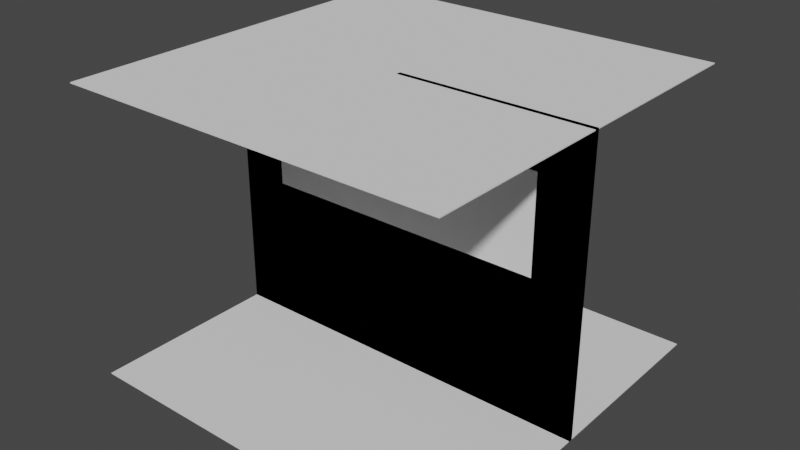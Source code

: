 # Source: room_walls.blend  (saved by Blender 3.3.6; exported with 4.5.12 LTS)
import bpy
from mathutils import Matrix  # noqa: F401  (used for matrix-valued properties, if any)

bpy.ops.wm.read_factory_settings(use_empty=True)
scene = bpy.context.scene
scene.name = 'Scene'

# ---- collections
col_collection = bpy.data.collections.new('Collection'); scene.collection.children.link(col_collection)
col_cutouts = bpy.data.collections.new('Cutouts'); scene.collection.children.link(col_cutouts)

# ---- world
world_world = bpy.data.worlds.new('World'); scene.world = world_world
world_world.use_nodes = True; world_world.node_tree.nodes.clear()
_N = world_world.node_tree.nodes; _L = world_world.node_tree.links
n0 = _N.new('ShaderNodeOutputWorld'); n0.name = 'World Output'; n0.location = (300, 300)
n1 = _N.new('ShaderNodeBackground'); n1.name = 'Background'; n1.location = (10, 300)
n1.inputs[0].default_value = (0.05088, 0.05088, 0.05088, 1.0)
_L.new(n1.outputs[0], n0.inputs[0])
n0.is_active_output = True
world_world.color = (0.05088, 0.05088, 0.05088)
world_world.use_sun_shadow = False
world_world.sun_shadow_jitter_overblur = 0.0

# ---- meshes
me_cube_001 = bpy.data.meshes.new('Cube.001')
me_cube_001.from_pydata([(-2.0, -0.05, 0.0), (-2.0, -0.05, 3.0), (-2.0, 0.0, 0.0), (-2.0, 0.0, 3.0), (2.0, -0.05, 0.0), (2.0, -0.05, 3.0), (2.0, 0.0, 0.0), (2.0, 0.0, 3.0)], [], [(0, 1, 3, 2), (2, 3, 7, 6), (6, 7, 5, 4), (4, 5, 1, 0), (2, 6, 4, 0), (7, 3, 1, 5)])
_uv = me_cube_001.uv_layers.new(name='UVMap')
_uv.uv.foreach_set('vector', [0.375, 0.0, 0.625, 0.0, 0.625, 0.25, 0.375, 0.25, 0.375, 0.25, 0.625, 0.25, 0.625, 0.5, 0.375, 0.5, 0.375, 0.5, 0.625, 0.5, 0.625, 0.75, 0.375, 0.75, 0.375, 0.75, 0.625, 0.75, 0.625, 1.0, 0.375, 1.0, 0.125, 0.5, 0.375, 0.5, 0.375, 0.75, 0.125, 0.75, 0.625, 0.5, 0.875, 0.5, 0.875, 0.75, 0.625, 0.75])
me_cube_001.update()
me_cube_002 = bpy.data.meshes.new('Cube.002')
me_cube_002.from_pydata([(-2.0, -0.05, 0.0), (-2.0, -0.05, 3.0), (-2.0, 0.0, 0.0), (-2.0, 0.0, 3.0), (2.0, -0.05, 0.0), (2.0, -0.05, 3.0), (2.0, 0.0, 0.0), (2.0, 0.0, 3.0)], [], [(0, 1, 3, 2), (2, 3, 7, 6), (6, 7, 5, 4), (4, 5, 1, 0), (2, 6, 4, 0), (7, 3, 1, 5)])
_uv = me_cube_002.uv_layers.new(name='UVMap')
_uv.uv.foreach_set('vector', [0.375, 0.0, 0.625, 0.0, 0.625, 0.25, 0.375, 0.25, 0.375, 0.25, 0.625, 0.25, 0.625, 0.5, 0.375, 0.5, 0.375, 0.5, 0.625, 0.5, 0.625, 0.75, 0.375, 0.75, 0.375, 0.75, 0.625, 0.75, 0.625, 1.0, 0.375, 1.0, 0.125, 0.5, 0.375, 0.5, 0.375, 0.75, 0.125, 0.75, 0.625, 0.5, 0.875, 0.5, 0.875, 0.75, 0.625, 0.75])
me_cube_002.update()
me_cube_004 = bpy.data.meshes.new('Cube.004')
me_cube_004.from_pydata([(-2.0, -0.05, 0.0), (-2.0, -0.05, 3.0), (-2.0, 0.0, 0.0), (-2.0, 0.0, 3.0), (2.0, -0.05, 0.0), (2.0, -0.05, 3.0), (2.0, 0.0, 0.0), (2.0, 0.0, 3.0)], [], [(0, 1, 3, 2), (2, 3, 7, 6), (6, 7, 5, 4), (4, 5, 1, 0), (2, 6, 4, 0), (7, 3, 1, 5)])
_uv = me_cube_004.uv_layers.new(name='UVMap')
_uv.uv.foreach_set('vector', [0.375, 0.0, 0.625, 0.0, 0.625, 0.25, 0.375, 0.25, 0.375, 0.25, 0.625, 0.25, 0.625, 0.5, 0.375, 0.5, 0.375, 0.5, 0.625, 0.5, 0.625, 0.75, 0.375, 0.75, 0.375, 0.75, 0.625, 0.75, 0.625, 1.0, 0.375, 1.0, 0.125, 0.5, 0.375, 0.5, 0.375, 0.75, 0.125, 0.75, 0.625, 0.5, 0.875, 0.5, 0.875, 0.75, 0.625, 0.75])
me_cube_004.update()
me_cube_006 = bpy.data.meshes.new('Cube.006')
me_cube_006.from_pydata([(-2.0, -2.0, 0.0), (-2.0, -2.0, 0.01), (-2.0, 2.0, 0.0), (-2.0, 2.0, 0.01), (2.0, -2.0, 0.0), (2.0, -2.0, 0.01), (2.0, 2.0, 0.0), (2.0, 2.0, 0.01)], [], [(0, 1, 3, 2), (2, 3, 7, 6), (6, 7, 5, 4), (4, 5, 1, 0), (2, 6, 4, 0), (7, 3, 1, 5)])
_uv = me_cube_006.uv_layers.new(name='UVMap')
_uv.uv.foreach_set('vector', [0.375, 0.0, 0.625, 0.0, 0.625, 0.25, 0.375, 0.25, 0.375, 0.25, 0.625, 0.25, 0.625, 0.5, 0.375, 0.5, 0.375, 0.5, 0.625, 0.5, 0.625, 0.75, 0.375, 0.75, 0.375, 0.75, 0.625, 0.75, 0.625, 1.0, 0.375, 1.0, 0.125, 0.5, 0.375, 0.5, 0.375, 0.75, 0.125, 0.75, 0.625, 0.5, 0.875, 0.5, 0.875, 0.75, 0.625, 0.75])
me_cube_006.update()
me_cube_007 = bpy.data.meshes.new('Cube.007')
me_cube_007.from_pydata([(-2.0, -2.0, 0.0), (-2.0, -2.0, 0.01), (-2.0, 2.0, 0.0), (-2.0, 2.0, 0.01), (2.0, -2.0, 0.0), (2.0, -2.0, 0.01), (2.0, 2.0, 0.0), (2.0, 2.0, 0.01)], [], [(0, 1, 3, 2), (2, 3, 7, 6), (6, 7, 5, 4), (4, 5, 1, 0), (2, 6, 4, 0), (7, 3, 1, 5)])
_uv = me_cube_007.uv_layers.new(name='UVMap')
_uv.uv.foreach_set('vector', [0.375, 0.0, 0.625, 0.0, 0.625, 0.25, 0.375, 0.25, 0.375, 0.25, 0.625, 0.25, 0.625, 0.5, 0.375, 0.5, 0.375, 0.5, 0.625, 0.5, 0.625, 0.75, 0.375, 0.75, 0.375, 0.75, 0.625, 0.75, 0.625, 1.0, 0.375, 1.0, 0.125, 0.5, 0.375, 0.5, 0.375, 0.75, 0.125, 0.75, 0.625, 0.5, 0.875, 0.5, 0.875, 0.75, 0.625, 0.75])
me_cube_007.update()
me_cube_003 = bpy.data.meshes.new('Cube.003')
me_cube_003.from_pydata([(-1.5, -1.0, -0.5), (-1.5, -1.0, 0.5), (-1.5, 1.0, -0.5), (-1.5, 1.0, 0.5), (1.5, -1.0, -0.5), (1.5, -1.0, 0.5), (1.5, 1.0, -0.5), (1.5, 1.0, 0.5)], [], [(0, 1, 3, 2), (2, 3, 7, 6), (6, 7, 5, 4), (4, 5, 1, 0), (2, 6, 4, 0), (7, 3, 1, 5)])
_uv = me_cube_003.uv_layers.new(name='UVMap')
_uv.uv.foreach_set('vector', [0.375, 0.0, 0.625, 0.0, 0.625, 0.25, 0.375, 0.25, 0.375, 0.25, 0.625, 0.25, 0.625, 0.5, 0.375, 0.5, 0.375, 0.5, 0.625, 0.5, 0.625, 0.75, 0.375, 0.75, 0.375, 0.75, 0.625, 0.75, 0.625, 1.0, 0.375, 1.0, 0.125, 0.5, 0.375, 0.5, 0.375, 0.75, 0.125, 0.75, 0.625, 0.5, 0.875, 0.5, 0.875, 0.75, 0.625, 0.75])
me_cube_003.update()
me_cube_005 = bpy.data.meshes.new('Cube.005')
me_cube_005.from_pydata([(-1.5, -1.0, -1.0), (-1.5, -1.0, 1.5), (-1.5, 1.0, -1.0), (-1.5, 1.0, 1.5), (1.5, -1.0, -1.0), (1.5, -1.0, 1.5), (1.5, 1.0, -1.0), (1.5, 1.0, 1.5)], [], [(0, 1, 3, 2), (2, 3, 7, 6), (6, 7, 5, 4), (4, 5, 1, 0), (2, 6, 4, 0), (7, 3, 1, 5)])
_uv = me_cube_005.uv_layers.new(name='UVMap')
_uv.uv.foreach_set('vector', [0.375, 0.0, 0.625, 0.0, 0.625, 0.25, 0.375, 0.25, 0.375, 0.25, 0.625, 0.25, 0.625, 0.5, 0.375, 0.5, 0.375, 0.5, 0.625, 0.5, 0.625, 0.75, 0.375, 0.75, 0.375, 0.75, 0.625, 0.75, 0.625, 1.0, 0.375, 1.0, 0.125, 0.5, 0.375, 0.5, 0.375, 0.75, 0.125, 0.75, 0.625, 0.5, 0.875, 0.5, 0.875, 0.75, 0.625, 0.75])
me_cube_005.update()

# ---- objects
ob_wallsolid = bpy.data.objects.new('WallSolid', me_cube_001)
ob_wallwindow = bpy.data.objects.new('WallWindow', me_cube_002)
ob_walldoor = bpy.data.objects.new('WallDoor', me_cube_004)
ob_floor = bpy.data.objects.new('Floor', me_cube_006)
ob_ceiling = bpy.data.objects.new('Ceiling', me_cube_007)
ob_windowcutout = bpy.data.objects.new('WindowCutout', me_cube_003)
ob_dpprcutout = bpy.data.objects.new('DpprCutout', me_cube_005)

# ---- transforms, parenting, visibility, modifiers, constraints
ob_wallsolid.location = (0.0, 0.0, 0.0)
ob_wallwindow.location = (0.0, 0.0, 0.0)
_m = ob_wallwindow.modifiers.new('BTool_WindowCutout', 'BOOLEAN')
_m.object = ob_windowcutout
ob_walldoor.location = (0.0, 0.0, 0.0)
_m = ob_walldoor.modifiers.new('BTool_Cube', 'BOOLEAN')
_m.object = ob_dpprcutout
ob_floor.location = (0.0, 0.0, 0.0)
ob_ceiling.location = (0.0, 0.0, 3.0)
ob_ceiling.rotation_euler = (-2.687e-07, 3.142, 1.175e-14)
ob_windowcutout.location = (0.0, 0.0, 2.0)
ob_windowcutout.hide_render = True
ob_windowcutout.visible_camera = False
ob_windowcutout.visible_diffuse = False
ob_windowcutout.visible_glossy = False
ob_windowcutout.visible_transmission = False
ob_windowcutout.visible_volume_scatter = False
ob_windowcutout.display_type = 'BOUNDS'
ob_dpprcutout.location = (0.0, 0.0, 1.0)
ob_dpprcutout.hide_render = True
ob_dpprcutout.visible_camera = False
ob_dpprcutout.visible_diffuse = False
ob_dpprcutout.visible_glossy = False
ob_dpprcutout.visible_transmission = False
ob_dpprcutout.visible_volume_scatter = False
ob_dpprcutout.display_type = 'BOUNDS'

# ---- collection membership
col_collection.objects.link(ob_wallsolid)
col_collection.objects.link(ob_wallwindow)
col_collection.objects.link(ob_walldoor)
col_collection.objects.link(ob_floor)
col_collection.objects.link(ob_ceiling)
col_cutouts.objects.link(ob_windowcutout)
col_cutouts.objects.link(ob_dpprcutout)

# ---- scene / render settings (as saved in the file)
scene.frame_start = 1; scene.frame_end = 250; scene.frame_set(1)
scene.render.engine = 'BLENDER_EEVEE_NEXT'
scene.cycles.sampling_pattern = 'TABULATED_SOBOL'
scene.cycles.use_light_tree = False
scene.view_settings.view_transform = 'Filmic'
bpy.context.view_layer.update()

# ---- added for rendering (the .blend has no active camera and no usable light): camera, sun
cam_auto = bpy.data.cameras.new('AutoCamera')
cam_auto.lens = 50.0
cam_auto.sensor_width = 36.0
cam_auto.clip_end = 1000.0
ob_auto_camera = bpy.data.objects.new('AutoCamera', cam_auto)
scene.collection.objects.link(ob_auto_camera)
ob_auto_camera.location = (5.92433, -7.1092, 6.23946)
ob_auto_camera.rotation_euler = (1.09748, -7.21219e-08, 0.694738)
scene.camera = ob_auto_camera
light_auto_sun = bpy.data.lights.new('AutoSun', 'SUN')
light_auto_sun.energy = 3.0
light_auto_sun.angle = 0.0523599
ob_auto_sun = bpy.data.objects.new('AutoSun', light_auto_sun)
scene.collection.objects.link(ob_auto_sun)
ob_auto_sun.rotation_euler = (0.872665, 0.174533, 0.523599)
bpy.context.view_layer.update()
